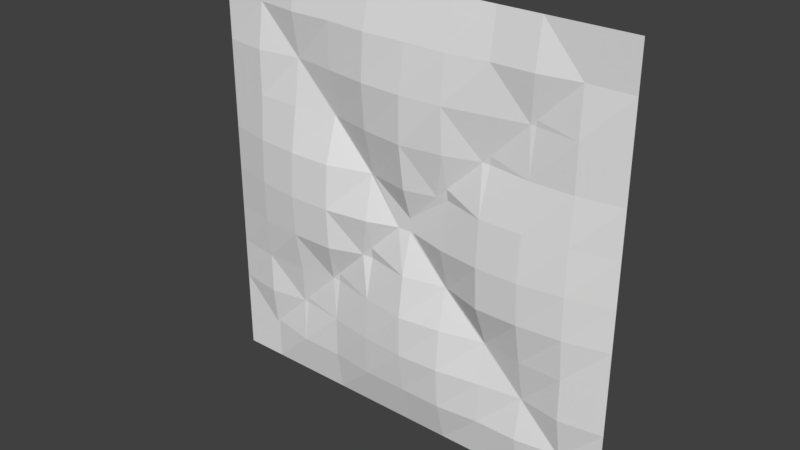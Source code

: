 # Source: eng2_5.blend  (saved by Blender 2.78.0; exported with 4.5.12 LTS)
import bpy
from mathutils import Matrix  # noqa: F401  (used for matrix-valued properties, if any)

bpy.ops.wm.read_factory_settings(use_empty=True)
scene = bpy.context.scene
scene.name = 'Scene'

# ---- collections
col_collection_1 = bpy.data.collections.new('Collection 1'); scene.collection.children.link(col_collection_1)

# ---- materials (node trees are filled in below, after node groups)
mat_eng2_5 = bpy.data.materials.new('eng2_5')
mat_eng2_5.alpha_threshold = 0.0
mat_eng2_5.use_transparent_shadow = False
mat_eng2_5.roughness = 0.5

# ---- material node trees

# ---- world
world_world = bpy.data.worlds.new('World'); scene.world = world_world
world_world.color = (0.05088, 0.05088, 0.05088)
world_world.use_sun_shadow = False
world_world.sun_shadow_jitter_overblur = 0.0
world_world.cycles.sampling_method = 'MANUAL'

# ---- meshes
me_eng2_5_meshdata = bpy.data.meshes.new('eng2_5_meshdata')
me_eng2_5_meshdata.from_pydata([(-1.28, 1.28, -1.28), (1.28, 1.28, -1.28), (-1.28, 1.28, 1.28), (1.28, 1.28, 1.28), (0.03008, 1.28, -1.28), (0.03008, 1.28, 1.28), (-1.28, 1.28, -0.04975), (1.28, 1.28, -0.04975), (0.03008, 1.28, -0.04975), (0.2801, 1.28, -1.28), (0.53, 1.28, -1.28), (0.78, 1.28, -1.28), (1.03, 1.28, -1.28), (1.03, 1.28, 1.28), (0.78, 1.28, 1.28), (0.53, 1.28, 1.28), (0.2801, 1.28, 1.28), (1.03, 1.216, -0.04975), (0.78, 1.182, -0.04975), (0.53, 1.182, -0.04975), (0.2801, 1.216, -0.04975), (-0.2319, 1.28, 1.28), (-0.494, 1.28, 1.28), (-0.756, 1.28, 1.28), (-1.018, 1.28, 1.28), (-1.018, 1.28, -1.28), (-0.756, 1.28, -1.28), (-0.494, 1.28, -1.28), (-0.2319, 1.28, -1.28), (-0.2319, 1.218, -0.04975), (-0.494, 1.182, -0.04975), (-0.756, 1.182, -0.04975), (-1.018, 1.218, -0.04975), (1.28, 1.28, 0.2162), (1.28, 1.28, 0.4821), (1.28, 1.28, 0.7481), (1.28, 1.28, 1.014), (0.03008, 1.219, 0.2162), (0.03008, 1.182, 0.4821), (0.03008, 1.182, 0.7481), (0.03008, 1.219, 1.014), (-1.28, 1.28, 1.014), (-1.28, 1.28, 0.7481), (-1.28, 1.28, 0.4821), (-1.28, 1.28, 0.2162), (0.2801, 1.273, 0.2162), (0.2801, 1.216, 0.4821), (0.2801, 1.196, 0.7481), (0.2801, 1.215, 1.014), (0.53, 1.199, 0.2162), (0.53, 1.28, 0.4821), (0.53, 1.242, 0.7481), (0.53, 1.242, 1.014), (0.78, 1.199, 0.2162), (0.78, 1.242, 0.4821), (0.78, 1.28, 0.7481), (0.78, 1.242, 1.014), (1.03, 1.223, 0.2162), (1.03, 1.242, 0.4821), (1.03, 1.242, 0.7481), (1.03, 1.28, 1.014), (-1.018, 1.224, 0.2162), (-1.018, 1.242, 0.4821), (-1.018, 1.242, 0.7481), (-1.018, 1.28, 1.014), (-0.756, 1.199, 0.2162), (-0.756, 1.242, 0.4821), (-0.756, 1.28, 0.7481), (-0.756, 1.242, 1.014), (-0.494, 1.199, 0.2162), (-0.494, 1.28, 0.4821), (-0.494, 1.242, 0.7481), (-0.494, 1.242, 1.014), (-0.2319, 1.274, 0.2162), (-0.2319, 1.218, 0.4821), (-0.2319, 1.198, 0.7481), (-0.2319, 1.216, 1.014), (-1.28, 1.28, -0.2958), (-1.28, 1.28, -0.5419), (-1.28, 1.28, -0.7879), (-1.28, 1.28, -1.034), (1.28, 1.28, -1.034), (1.28, 1.28, -0.7879), (1.28, 1.28, -0.5419), (1.28, 1.28, -0.2958), (0.03008, 1.215, -1.034), (0.03008, 1.182, -0.7879), (0.03008, 1.182, -0.5419), (0.03008, 1.215, -0.2958), (0.2801, 1.213, -1.034), (0.2801, 1.196, -0.7879), (0.2801, 1.216, -0.5419), (0.2801, 1.271, -0.2958), (0.53, 1.242, -1.034), (0.53, 1.242, -0.7879), (0.53, 1.28, -0.5419), (0.53, 1.195, -0.2958), (0.78, 1.242, -1.034), (0.78, 1.28, -0.7879), (0.78, 1.242, -0.5419), (0.78, 1.195, -0.2958), (1.03, 1.28, -1.034), (1.03, 1.242, -0.7879), (1.03, 1.242, -0.5419), (1.03, 1.221, -0.2958), (-1.018, 1.28, -1.034), (-1.018, 1.242, -0.7879), (-1.018, 1.242, -0.5419), (-1.018, 1.223, -0.2958), (-0.756, 1.242, -1.034), (-0.756, 1.28, -0.7879), (-0.756, 1.242, -0.5419), (-0.756, 1.195, -0.2958), (-0.494, 1.242, -1.034), (-0.494, 1.242, -0.7879), (-0.494, 1.28, -0.5419), (-0.494, 1.195, -0.2958), (-0.2319, 1.215, -1.034), (-0.2319, 1.198, -0.7879), (-0.2319, 1.218, -0.5419), (-0.2319, 1.272, -0.2958), (-0.7481, 1.28, 0.7481), (0.2958, 1.269, -0.2958), (-0.494, 1.28, 0.494), (0.78, 1.28, -0.78), (-0.4821, 1.28, 0.4821), (0.5418, 1.28, -0.5419), (0.04975, 1.28, -0.04975), (-0.2162, 1.272, 0.2162), (-1.018, 1.28, 1.018), (0.2801, 1.269, -0.2801), (0.7879, 1.28, -0.7879), (0.03008, 1.28, -0.03008), (-0.756, 1.28, 0.756), (0.53, 1.28, -0.53), (-0.2319, 1.272, 0.2319), (1.03, 1.28, -1.03), (-1.014, 1.28, 1.014), (1.034, 1.28, -1.034), (-0.04975, 1.28, -0.04975), (0.2801, 1.266, 0.2801), (-0.756, 1.28, -0.756), (-0.2319, 1.266, -0.2319), (-0.7879, 1.28, -0.7879), (-0.2958, 1.265, -0.2958), (0.4821, 1.28, 0.4821), (1.014, 1.28, 1.014), (-1.018, 1.28, -1.018), (-1.937e-07, 1.28, -2.049e-07), (1.03, 1.28, 1.03), (0.03008, 1.28, 0.03008), (0.2162, 1.267, 0.2162), (-1.034, 1.28, -1.034), (0.78, 1.28, 0.78), (0.7481, 1.28, 0.7481), (-0.5419, 1.28, -0.5419), (0.53, 1.28, 0.53), (-0.494, 1.28, -0.494)], [], [(60, 36, 3, 149), (76, 40, 5, 21), (120, 88, 8, 139, 142), (104, 84, 7, 17), (88, 92, 130, 127, 8), (92, 122, 130), (96, 100, 18, 19), (100, 104, 17, 18), (40, 48, 16, 5), (48, 52, 15, 16), (52, 56, 14, 15), (56, 146, 149, 13, 14), (77, 108, 32, 6), (108, 112, 31, 32), (112, 116, 30, 31), (116, 144, 142, 29, 30), (41, 64, 129, 2), (64, 137, 129), (68, 72, 22, 23), (72, 76, 21, 22), (30, 29, 73, 69), (69, 73, 135, 125, 70), (70, 125, 123), (71, 75, 76, 72), (31, 30, 69, 65), (65, 69, 70, 66), (66, 70, 123, 121, 67), (67, 121, 133), (32, 31, 65, 61), (61, 65, 66, 62), (62, 66, 67, 63), (63, 67, 133, 137, 64), (6, 32, 61, 44), (44, 61, 62, 43), (43, 62, 63, 42), (42, 63, 64, 41), (18, 17, 57, 53), (53, 57, 58, 54), (54, 58, 59, 55), (55, 59, 60, 146, 153), (19, 18, 53, 49), (49, 53, 54, 50), (50, 54, 55, 154, 156), (51, 154, 153, 56, 52), (20, 19, 49, 45), (45, 49, 50, 145, 140), (46, 145, 156, 51, 47), (47, 51, 52, 48), (8, 127, 132), (37, 151, 140, 46, 38), (38, 46, 47, 39), (39, 47, 48, 40), (29, 139, 148, 128, 73), (73, 128, 135), (74, 38, 39, 75), (75, 39, 40, 76), (17, 7, 33, 57), (57, 33, 34, 58), (58, 34, 35, 59), (59, 35, 36, 60), (27, 28, 117, 113), (113, 117, 118, 114), (114, 118, 119, 115), (115, 119, 120, 144, 157), (26, 27, 113, 109), (109, 113, 114, 110), (110, 114, 115, 155, 141), (111, 155, 157, 116, 112), (25, 26, 109, 105), (105, 109, 110, 143, 147), (106, 143, 141, 111, 107), (107, 111, 112, 108), (0, 25, 105, 152), (80, 152, 147, 106, 79), (79, 106, 107, 78), (78, 107, 108, 77), (11, 12, 101, 97), (97, 101, 136, 131, 98), (98, 131, 124), (99, 103, 104, 100), (10, 11, 97, 93), (93, 97, 98, 94), (94, 98, 124, 126, 95), (95, 126, 134), (9, 10, 93, 89), (89, 93, 94, 90), (90, 94, 95, 91), (91, 95, 134, 122, 92), (4, 9, 89, 85), (85, 89, 90, 86), (86, 90, 91, 87), (87, 91, 92, 88), (12, 1, 138, 101), (101, 138, 136), (102, 82, 83, 103), (103, 83, 84, 104), (28, 4, 85, 117), (117, 85, 86, 118), (118, 86, 87, 119), (119, 87, 88, 120), (137, 133, 68), (124, 131, 102, 103, 99), (126, 124, 99), (127, 130, 20), (2, 129, 24), (138, 1, 81), (135, 128, 37, 38, 74), (121, 123, 71), (123, 125, 74, 75, 71), (131, 136, 102), (130, 122, 96, 19, 20), (134, 126, 99, 100, 96), (132, 127, 20, 45, 151, 150), (122, 134, 96), (128, 148, 150, 37), (129, 137, 68, 23, 24), (136, 138, 81, 82, 102), (125, 135, 74), (133, 121, 71, 72, 68), (141, 143, 110), (152, 80, 0), (149, 3, 13), (150, 151, 37), (150, 148, 132), (153, 154, 55), (153, 146, 56), (140, 151, 45), (140, 145, 46), (142, 139, 29), (157, 144, 116), (157, 155, 115), (147, 143, 106), (147, 152, 105), (156, 154, 51), (156, 145, 50), (149, 146, 60), (148, 139, 8, 132), (142, 144, 120), (141, 155, 111)])
_uv = me_eng2_5_meshdata.uv_layers.new(name='UVMap')
_uv.uv.foreach_set('vector', [0.9023, 0.8961, 1.0, 0.8961, 1.0, 1.0, 0.9023, 0.9023, 0.4094, 0.8961, 0.5117, 0.8961, 0.5117, 1.0, 0.4094, 1.0, 0.4094, 0.3845, 0.5117, 0.3845, 0.5117, 0.4806, 0.4806, 0.4806, 0.4094, 0.4094, 0.9023, 0.3845, 1.0, 0.3845, 1.0, 0.4806, 0.9023, 0.4806, 0.5117, 0.3845, 0.6094, 0.3845, 0.6094, 0.3906, 0.5194, 0.4806, 0.5117, 0.4806, 0.6094, 0.3845, 0.6155, 0.3845, 0.6094, 0.3906, 0.707, 0.3845, 0.8047, 0.3845, 0.8047, 0.4806, 0.707, 0.4806, 0.8047, 0.3845, 0.9023, 0.3845, 0.9023, 0.4806, 0.8047, 0.4806, 0.5117, 0.8961, 0.6094, 0.8961, 0.6094, 1.0, 0.5117, 1.0, 0.6094, 0.8961, 0.707, 0.8961, 0.707, 1.0, 0.6094, 1.0, 0.707, 0.8961, 0.8047, 0.8961, 0.8047, 1.0, 0.707, 1.0, 0.8047, 0.8961, 0.8961, 0.8961, 0.9023, 0.9023, 0.9023, 1.0, 0.8047, 1.0, 0.0, 0.3845, 0.1023, 0.3845, 0.1023, 0.4806, 0.0, 0.4806, 0.1023, 0.3845, 0.2047, 0.3845, 0.2047, 0.4806, 0.1023, 0.4806, 0.2047, 0.3845, 0.307, 0.3845, 0.307, 0.4806, 0.2047, 0.4806, 0.307, 0.3845, 0.3845, 0.3845, 0.4094, 0.4094, 0.4094, 0.4806, 0.307, 0.4806, 0.0, 0.8961, 0.1023, 0.8961, 0.1023, 0.8976, 0.0, 1.0, 0.1023, 0.8961, 0.1039, 0.8961, 0.1023, 0.8976, 0.2047, 0.8961, 0.307, 0.8961, 0.307, 1.0, 0.2047, 1.0, 0.307, 0.8961, 0.4094, 0.8961, 0.4094, 1.0, 0.307, 1.0, 0.307, 0.4806, 0.4094, 0.4806, 0.4094, 0.5845, 0.307, 0.5845, 0.307, 0.5845, 0.4094, 0.5845, 0.4094, 0.5906, 0.3117, 0.6883, 0.307, 0.6883, 0.307, 0.6883, 0.3117, 0.6883, 0.307, 0.693, 0.307, 0.7922, 0.4094, 0.7922, 0.4094, 0.8961, 0.307, 0.8961, 0.2047, 0.4806, 0.307, 0.4806, 0.307, 0.5845, 0.2047, 0.5845, 0.2047, 0.5845, 0.307, 0.5845, 0.307, 0.6883, 0.2047, 0.6883, 0.2047, 0.6883, 0.307, 0.6883, 0.307, 0.693, 0.2078, 0.7922, 0.2047, 0.7922, 0.2047, 0.7922, 0.2078, 0.7922, 0.2047, 0.7953, 0.1023, 0.4806, 0.2047, 0.4806, 0.2047, 0.5845, 0.1023, 0.5845, 0.1023, 0.5845, 0.2047, 0.5845, 0.2047, 0.6883, 0.1023, 0.6883, 0.1023, 0.6883, 0.2047, 0.6883, 0.2047, 0.7922, 0.1023, 0.7922, 0.1023, 0.7922, 0.2047, 0.7922, 0.2047, 0.7953, 0.1039, 0.8961, 0.1023, 0.8961, 0.0, 0.4806, 0.1023, 0.4806, 0.1023, 0.5845, 0.0, 0.5845, 0.0, 0.5845, 0.1023, 0.5845, 0.1023, 0.6883, 0.0, 0.6883, 0.0, 0.6883, 0.1023, 0.6883, 0.1023, 0.7922, 0.0, 0.7922, 0.0, 0.7922, 0.1023, 0.7922, 0.1023, 0.8961, 0.0, 0.8961, 0.8047, 0.4806, 0.9023, 0.4806, 0.9023, 0.5845, 0.8047, 0.5845, 0.8047, 0.5845, 0.9023, 0.5845, 0.9023, 0.6883, 0.8047, 0.6883, 0.8047, 0.6883, 0.9023, 0.6883, 0.9023, 0.7922, 0.8047, 0.7922, 0.8047, 0.7922, 0.9023, 0.7922, 0.9023, 0.8961, 0.8961, 0.8961, 0.8047, 0.8047, 0.707, 0.4806, 0.8047, 0.4806, 0.8047, 0.5845, 0.707, 0.5845, 0.707, 0.5845, 0.8047, 0.5845, 0.8047, 0.6883, 0.707, 0.6883, 0.707, 0.6883, 0.8047, 0.6883, 0.8047, 0.7922, 0.7922, 0.7922, 0.707, 0.707, 0.707, 0.7922, 0.7922, 0.7922, 0.8047, 0.8047, 0.8047, 0.8961, 0.707, 0.8961, 0.6094, 0.4806, 0.707, 0.4806, 0.707, 0.5845, 0.6094, 0.5845, 0.6094, 0.5845, 0.707, 0.5845, 0.707, 0.6883, 0.6883, 0.6883, 0.6094, 0.6094, 0.6094, 0.6883, 0.6883, 0.6883, 0.707, 0.707, 0.707, 0.7922, 0.6094, 0.7922, 0.6094, 0.7922, 0.707, 0.7922, 0.707, 0.8961, 0.6094, 0.8961, 0.5117, 0.4806, 0.5194, 0.4806, 0.5117, 0.4883, 0.5117, 0.5845, 0.5845, 0.5845, 0.6094, 0.6094, 0.6094, 0.6883, 0.5117, 0.6883, 0.5117, 0.6883, 0.6094, 0.6883, 0.6094, 0.7922, 0.5117, 0.7922, 0.5117, 0.7922, 0.6094, 0.7922, 0.6094, 0.8961, 0.5117, 0.8961, 0.4094, 0.4806, 0.4806, 0.4806, 0.5, 0.5, 0.4155, 0.5845, 0.4094, 0.5845, 0.4094, 0.5845, 0.4155, 0.5845, 0.4094, 0.5906, 0.4094, 0.6883, 0.5117, 0.6883, 0.5117, 0.7922, 0.4094, 0.7922, 0.4094, 0.7922, 0.5117, 0.7922, 0.5117, 0.8961, 0.4094, 0.8961, 0.9023, 0.4806, 1.0, 0.4806, 1.0, 0.5845, 0.9023, 0.5845, 0.9023, 0.5845, 1.0, 0.5845, 1.0, 0.6883, 0.9023, 0.6883, 0.9023, 0.6883, 1.0, 0.6883, 1.0, 0.7922, 0.9023, 0.7922, 0.9023, 0.7922, 1.0, 0.7922, 1.0, 0.8961, 0.9023, 0.8961, 0.307, 0.0, 0.4094, 0.0, 0.4094, 0.09611, 0.307, 0.09611, 0.307, 0.09611, 0.4094, 0.09611, 0.4094, 0.1922, 0.307, 0.1922, 0.307, 0.1922, 0.4094, 0.1922, 0.4094, 0.2883, 0.307, 0.2883, 0.307, 0.2883, 0.4094, 0.2883, 0.4094, 0.3845, 0.3845, 0.3845, 0.307, 0.307, 0.2047, 0.0, 0.307, 0.0, 0.307, 0.09611, 0.2047, 0.09611, 0.2047, 0.09611, 0.307, 0.09611, 0.307, 0.1922, 0.2047, 0.1922, 0.2047, 0.1922, 0.307, 0.1922, 0.307, 0.2883, 0.2883, 0.2883, 0.2047, 0.2047, 0.2047, 0.2883, 0.2883, 0.2883, 0.307, 0.307, 0.307, 0.3845, 0.2047, 0.3845, 0.1023, 0.0, 0.2047, 0.0, 0.2047, 0.09611, 0.1023, 0.09611, 0.1023, 0.09611, 0.2047, 0.09611, 0.2047, 0.1922, 0.1922, 0.1922, 0.1023, 0.1023, 0.1023, 0.1922, 0.1922, 0.1922, 0.2047, 0.2047, 0.2047, 0.2883, 0.1023, 0.2883, 0.1023, 0.2883, 0.2047, 0.2883, 0.2047, 0.3845, 0.1023, 0.3845, 0.0, 0.0, 0.1023, 0.0, 0.1023, 0.09611, 0.09611, 0.09611, 0.0, 0.09611, 0.09611, 0.09611, 0.1023, 0.1023, 0.1023, 0.1922, 0.0, 0.1922, 0.0, 0.1922, 0.1023, 0.1922, 0.1023, 0.2883, 0.0, 0.2883, 0.0, 0.2883, 0.1023, 0.2883, 0.1023, 0.3845, 0.0, 0.3845, 0.8047, 0.0, 0.9023, 0.0, 0.9023, 0.09611, 0.8047, 0.09611, 0.8047, 0.09611, 0.9023, 0.09611, 0.9023, 0.09765, 0.8078, 0.1922, 0.8047, 0.1922, 0.8047, 0.1922, 0.8078, 0.1922, 0.8047, 0.1953, 0.8047, 0.2883, 0.9023, 0.2883, 0.9023, 0.3845, 0.8047, 0.3845, 0.707, 0.0, 0.8047, 0.0, 0.8047, 0.09611, 0.707, 0.09611, 0.707, 0.09611, 0.8047, 0.09611, 0.8047, 0.1922, 0.707, 0.1922, 0.707, 0.1922, 0.8047, 0.1922, 0.8047, 0.1953, 0.7117, 0.2883, 0.707, 0.2883, 0.707, 0.2883, 0.7117, 0.2883, 0.707, 0.293, 0.6094, 0.0, 0.707, 0.0, 0.707, 0.09611, 0.6094, 0.09611, 0.6094, 0.09611, 0.707, 0.09611, 0.707, 0.1922, 0.6094, 0.1922, 0.6094, 0.1922, 0.707, 0.1922, 0.707, 0.2883, 0.6094, 0.2883, 0.6094, 0.2883, 0.707, 0.2883, 0.707, 0.293, 0.6155, 0.3845, 0.6094, 0.3845, 0.5117, 0.0, 0.6094, 0.0, 0.6094, 0.09611, 0.5117, 0.09611, 0.5117, 0.09611, 0.6094, 0.09611, 0.6094, 0.1922, 0.5117, 0.1922, 0.5117, 0.1922, 0.6094, 0.1922, 0.6094, 0.2883, 0.5117, 0.2883, 0.5117, 0.2883, 0.6094, 0.2883, 0.6094, 0.3845, 0.5117, 0.3845, 0.9023, 0.0, 1.0, 0.0, 0.9039, 0.09611, 0.9023, 0.09611, 0.9023, 0.09611, 0.9039, 0.09611, 0.9023, 0.09765, 0.9023, 0.1922, 1.0, 0.1922, 1.0, 0.2883, 0.9023, 0.2883, 0.9023, 0.2883, 1.0, 0.2883, 1.0, 0.3845, 0.9023, 0.3845, 0.4094, 0.0, 0.5117, 0.0, 0.5117, 0.09611, 0.4094, 0.09611, 0.4094, 0.09611, 0.5117, 0.09611, 0.5117, 0.1922, 0.4094, 0.1922, 0.4094, 0.1922, 0.5117, 0.1922, 0.5117, 0.2883, 0.4094, 0.2883, 0.4094, 0.2883, 0.5117, 0.2883, 0.5117, 0.3845, 0.4094, 0.3845, 0.1039, 0.8961, 0.2047, 0.7953, 0.2047, 0.8961, 0.8047, 0.1953, 0.8078, 0.1922, 0.9023, 0.1922, 0.9023, 0.2883, 0.8047, 0.2883, 0.7117, 0.2883, 0.8047, 0.1953, 0.8047, 0.2883, 0.5194, 0.4806, 0.6094, 0.3906, 0.6094, 0.4806, 0.0, 1.0, 0.1023, 0.8976, 0.1023, 1.0, 0.9039, 0.09611, 1.0, 0.0, 1.0, 0.09611, 0.4094, 0.5906, 0.4155, 0.5845, 0.5117, 0.5845, 0.5117, 0.6883, 0.4094, 0.6883, 0.2078, 0.7922, 0.307, 0.693, 0.307, 0.7922, 0.307, 0.693, 0.3117, 0.6883, 0.4094, 0.6883, 0.4094, 0.7922, 0.307, 0.7922, 0.8078, 0.1922, 0.9023, 0.09765, 0.9023, 0.1922, 0.6094, 0.3906, 0.6155, 0.3845, 0.707, 0.3845, 0.707, 0.4806, 0.6094, 0.4806, 0.707, 0.293, 0.7117, 0.2883, 0.8047, 0.2883, 0.8047, 0.3845, 0.707, 0.3845, 0.5117, 0.4883, 0.5194, 0.4806, 0.6094, 0.4806, 0.6094, 0.5845, 0.5845, 0.5845, 0.5117, 0.5117, 0.6155, 0.3845, 0.707, 0.293, 0.707, 0.3845, 0.4155, 0.5845, 0.5, 0.5, 0.5117, 0.5117, 0.5117, 0.5845, 0.1023, 0.8976, 0.1039, 0.8961, 0.2047, 0.8961, 0.2047, 1.0, 0.1023, 1.0, 0.9023, 0.09765, 0.9039, 0.09611, 1.0, 0.09611, 1.0, 0.1922, 0.9023, 0.1922, 0.3117, 0.6883, 0.4094, 0.5906, 0.4094, 0.6883, 0.2047, 0.7953, 0.2078, 0.7922, 0.307, 0.7922, 0.307, 0.8961, 0.2047, 0.8961, 0.2047, 0.2047, 0.1922, 0.1922, 0.2047, 0.1922, 0.09611, 0.09611, 0.0, 0.09611, 0.0, 0.0, 0.9023, 0.9023, 1.0, 1.0, 0.9023, 1.0, 0.5117, 0.5117, 0.5845, 0.5845, 0.5117, 0.5845, 0.5117, 0.5117, 0.5, 0.5, 0.5117, 0.4883, 0.8047, 0.8047, 0.7922, 0.7922, 0.8047, 0.7922, 0.8047, 0.8047, 0.8961, 0.8961, 0.8047, 0.8961, 0.6094, 0.6094, 0.5845, 0.5845, 0.6094, 0.5845, 0.6094, 0.6094, 0.6883, 0.6883, 0.6094, 0.6883, 0.4094, 0.4094, 0.4806, 0.4806, 0.4094, 0.4806, 0.307, 0.307, 0.3845, 0.3845, 0.307, 0.3845, 0.307, 0.307, 0.2883, 0.2883, 0.307, 0.2883, 0.1023, 0.1023, 0.1922, 0.1922, 0.1023, 0.1922, 0.1023, 0.1023, 0.09611, 0.09611, 0.1023, 0.09611, 0.707, 0.707, 0.7922, 0.7922, 0.707, 0.7922, 0.707, 0.707, 0.6883, 0.6883, 0.707, 0.6883, 0.9023, 0.9023, 0.8961, 0.8961, 0.9023, 0.8961, 0.5, 0.5, 0.4806, 0.4806, 0.5117, 0.4806, 0.5117, 0.4883, 0.4094, 0.4094, 0.3845, 0.3845, 0.4094, 0.3845, 0.2047, 0.2047, 0.2883, 0.2883, 0.2047, 0.2883])
me_eng2_5_meshdata.materials.append(mat_eng2_5)
me_eng2_5_meshdata.use_remesh_preserve_volume = False
me_eng2_5_meshdata.use_remesh_preserve_attributes = False
me_eng2_5_meshdata.use_mirror_vertex_groups = False
me_eng2_5_meshdata.update()

# ---- objects
ob_eng2_5_mesh = bpy.data.objects.new('eng2_5_mesh', me_eng2_5_meshdata)

# ---- transforms, parenting, visibility, modifiers, constraints
ob_eng2_5_mesh.location = (0.0, 0.0, 0.0)
ob_eng2_5_mesh.lineart.crease_threshold = 0.0

# ---- collection membership
col_collection_1.objects.link(ob_eng2_5_mesh)

# ---- scene / render settings (as saved in the file)
scene.frame_start = 1; scene.frame_end = 2; scene.frame_set(1)
scene.render.engine = 'BLENDER_EEVEE_NEXT'
scene.render.resolution_percentage = 50
scene.render.dither_intensity = 0.0
scene.cycles.use_denoising = False
scene.cycles.samples = 128
scene.cycles.sampling_pattern = 'TABULATED_SOBOL'
scene.cycles.light_sampling_threshold = 0.0
scene.cycles.use_adaptive_sampling = False
scene.cycles.use_light_tree = False
scene.cycles.blur_glossy = 0.0
scene.cycles.sample_clamp_indirect = 0.0
scene.view_settings.view_transform = 'Standard'
bpy.context.view_layer.update()

# ---- added for rendering (the .blend has no active camera and no usable light): camera, sun
cam_auto = bpy.data.cameras.new('AutoCamera')
cam_auto.lens = 50.0
cam_auto.sensor_width = 36.0
cam_auto.clip_end = 1000.0
ob_auto_camera = bpy.data.objects.new('AutoCamera', cam_auto)
scene.collection.objects.link(ob_auto_camera)
ob_auto_camera.location = (3.35089, -2.7899, 2.68071)
ob_auto_camera.rotation_euler = (1.09748, -7.21219e-08, 0.694738)
scene.camera = ob_auto_camera
light_auto_sun = bpy.data.lights.new('AutoSun', 'SUN')
light_auto_sun.energy = 3.0
light_auto_sun.angle = 0.0523599
ob_auto_sun = bpy.data.objects.new('AutoSun', light_auto_sun)
scene.collection.objects.link(ob_auto_sun)
ob_auto_sun.rotation_euler = (0.872665, 0.174533, 0.523599)
bpy.context.view_layer.update()
